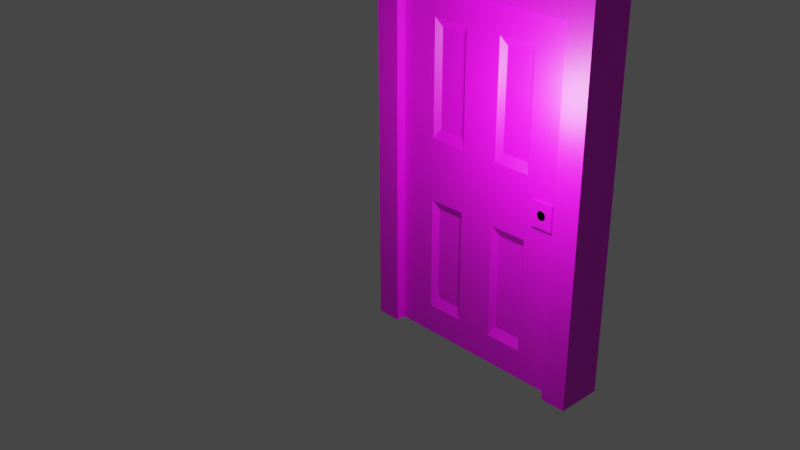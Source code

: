 # Source: corruptDOOR.blend  (saved by Blender 2.81.16; exported with 4.5.12 LTS)
import bpy
from mathutils import Matrix  # noqa: F401  (used for matrix-valued properties, if any)

bpy.ops.wm.read_factory_settings(use_empty=True)
scene = bpy.context.scene
scene.name = 'Scene'

# ---- collections
col_collection = bpy.data.collections.new('Collection'); scene.collection.children.link(col_collection)

# ---- images (referenced by path relative to the original .blend; pixels are not part of the script)
import os
ASSET_DIR = os.environ.get("B2B_ASSET_DIR", "")  # directory of the original .blend (textures are referenced by path, not embedded)
HERE = os.path.dirname(os.path.abspath(__file__))  # packed textures are extracted next to this script under _unpacked/

def load_image(name, relpath, width, height, colorspace="sRGB"):
    """Load a texture the original file referenced (path relative to the .blend, or extracted next to this script)."""
    p = next((c for c in (os.path.join(HERE, relpath), os.path.join(ASSET_DIR, relpath)) if relpath and os.path.exists(c)), "")
    if p:
        img = bpy.data.images.load(p, check_existing=True)
        img.name = name
    else:  # same state as the original file: an image datablock whose file is absent (Cycles renders it pink)
        img = bpy.data.images.new(name, width, height)
        img.source = "FILE"
        img.filepath = "//" + (relpath or name)
    img.colorspace_settings.name = colorspace
    return img
img_checktex_png = load_image('checktex.png', 'checktex.png', 1024, 1024, 'sRGB')

# ---- materials (node trees are filled in below, after node groups)
mat_white = bpy.data.materials.new('white')
mat_white.use_transparent_shadow = False
mat_material_001 = bpy.data.materials.new('Material.001')
mat_material_001.use_transparent_shadow = False

# ---- material node trees
mat_white.use_nodes = True; mat_white.node_tree.nodes.clear()
_N = mat_white.node_tree.nodes; _L = mat_white.node_tree.links
n0 = _N.new('ShaderNodeOutputMaterial'); n0.name = 'Material Output'; n0.location = (510, 300)
n1 = _N.new('ShaderNodeBsdfPrincipled'); n1.name = 'Principled BSDF'; n1.location = (220, 300)
n1.distribution = 'GGX'
n1.subsurface_method = 'BURLEY'
n1.inputs[3].default_value = 1.45
n1.inputs[27].default_value = (0.0, 0.0, 0.0, 1.0)
n1.inputs[28].default_value = 1.0
n2 = _N.new('ShaderNodeTexImage'); n2.name = 'Image Texture'; n2.location = (-120, 200)
n2.image = img_checktex_png
n3 = _N.new('ShaderNodeMapping'); n3.name = 'Mapping'; n3.location = (-410, 215)
n3.width = 240
n3.inputs[1].default_value = (0.9, 0.0, 0.0)
n3.inputs[3].default_value = (1.9, 1.8, 1.0)
n4 = _N.new('ShaderNodeTexCoord'); n4.name = 'Texture Coordinate'; n4.location = (-620, 198)
_L.new(n1.outputs[0], n0.inputs[0])
_L.new(n2.outputs[0], n1.inputs[0])
_L.new(n3.outputs[0], n2.inputs[0])
_L.new(n4.outputs[2], n3.inputs[0])
n0.is_active_output = True
mat_material_001.use_nodes = True; mat_material_001.node_tree.nodes.clear()
_N = mat_material_001.node_tree.nodes; _L = mat_material_001.node_tree.links
n0 = _N.new('ShaderNodeOutputMaterial'); n0.name = 'Material Output'; n0.location = (300, 300)
n1 = _N.new('ShaderNodeBsdfPrincipled'); n1.name = 'Principled BSDF'; n1.location = (10, 300)
n1.distribution = 'GGX'
n1.subsurface_method = 'BURLEY'
n1.inputs[0].default_value = (0.8, 0.5712, 0.03942, 1.0)
n1.inputs[3].default_value = 1.45
n1.inputs[27].default_value = (0.0, 0.0, 0.0, 1.0)
n1.inputs[28].default_value = 1.0
_L.new(n1.outputs[0], n0.inputs[0])
n0.is_active_output = True

# ---- world
world_world = bpy.data.worlds.new('World'); scene.world = world_world
world_world.use_nodes = True; world_world.node_tree.nodes.clear()
_N = world_world.node_tree.nodes; _L = world_world.node_tree.links
n0 = _N.new('ShaderNodeOutputWorld'); n0.name = 'World Output'; n0.location = (300, 300)
n1 = _N.new('ShaderNodeBackground'); n1.name = 'Background'; n1.location = (10, 300)
n1.inputs[0].default_value = (0.05088, 0.05088, 0.05088, 1.0)
_L.new(n1.outputs[0], n0.inputs[0])
n0.is_active_output = True
world_world.color = (0.05088, 0.05088, 0.05088)
world_world.use_sun_shadow = False
world_world.sun_shadow_jitter_overblur = 0.0

# ---- cameras
cam_camera = bpy.data.cameras.new('Camera')
cam_camera.clip_end = 100.0
cam_camera.ortho_scale = 7.314

# ---- lights
light_point_001 = bpy.data.lights.new('Point.001', 'POINT')
light_point_001.transmission_factor = 0.0
light_point_001.energy = 126.0
light_point_001.shadow_soft_size = 0.25
light_point_001.shadow_maximum_resolution = 0.006
light_point_001.use_absolute_resolution = True

# ---- meshes
me_cube_001 = bpy.data.meshes.new('Cube.001')
me_cube_001.from_pydata([(-0.1665, -1.0, -1.0), (-0.1665, -1.0, 2.787), (-0.1665, 1.0, -1.0), (-0.1665, 1.0, 2.787), (1.0, -1.0, -1.0), (1.0, -1.0, 2.787), (1.0, 1.0, -1.0), (1.0, 1.0, 2.787), (-0.1665, -1.0, 2.542), (-0.1665, 1.0, 2.542), (1.0, 1.0, 2.542), (1.0, -1.0, 2.542), (10.88, 1.0, 2.787), (10.88, -1.0, 2.787), (10.88, 1.0, 2.542), (10.88, -1.0, 2.542), (9.709, -1.0, 2.542), (9.709, -1.0, 2.787), (9.709, 1.0, 2.787), (9.709, 1.0, 2.542), (10.88, 1.0, -1.0), (10.88, -1.0, -1.0), (9.709, -1.0, -1.0), (9.709, 1.0, -1.0)], [], [(8, 1, 3, 9), (9, 3, 7, 10), (17, 16, 15, 13), (11, 5, 1, 8), (2, 6, 4, 0), (7, 3, 1, 5), (4, 11, 8, 0), (6, 10, 11, 4), (2, 9, 10, 6), (0, 8, 9, 2), (14, 12, 13, 15), (19, 18, 12, 14), (18, 17, 13, 12), (15, 16, 22, 21), (11, 10, 19, 16), (7, 5, 17, 18), (10, 7, 18, 19), (5, 11, 16, 17), (22, 23, 20, 21), (19, 14, 20, 23), (14, 15, 21, 20), (16, 19, 23, 22)])
_uv = me_cube_001.uv_layers.new(name='UVMap')
_uv.uv.foreach_set('vector', [0.5966, 0.0, 0.625, 0.0, 0.625, 0.25, 0.5966, 0.25, 0.5966, 0.25, 0.625, 0.25, 0.625, 0.5, 0.5966, 0.5, 0.625, 0.75, 0.5966, 0.75, 0.5966, 0.75, 0.625, 0.75, 0.5966, 0.75, 0.625, 0.75, 0.625, 1.0, 0.5966, 1.0, 0.125, 0.5, 0.375, 0.5, 0.375, 0.75, 0.125, 0.75, 0.625, 0.5, 0.875, 0.5, 0.875, 0.75, 0.625, 0.75, 0.375, 0.75, 0.5966, 0.75, 0.5966, 1.0, 0.375, 1.0, 0.375, 0.5, 0.5966, 0.5, 0.5966, 0.75, 0.375, 0.75, 0.375, 0.25, 0.5966, 0.25, 0.5966, 0.5, 0.375, 0.5, 0.375, 0.0, 0.5966, 0.0, 0.5966, 0.25, 0.375, 0.25, 0.5966, 0.5, 0.625, 0.5, 0.625, 0.75, 0.5966, 0.75, 0.5966, 0.5, 0.625, 0.5, 0.625, 0.5, 0.5966, 0.5, 0.625, 0.5, 0.625, 0.75, 0.625, 0.75, 0.625, 0.5, 0.5966, 0.75, 0.5966, 0.75, 0.5966, 0.75, 0.5966, 0.75, 0.5966, 0.75, 0.5966, 0.5, 0.5966, 0.5, 0.5966, 0.75, 0.625, 0.5, 0.625, 0.75, 0.625, 0.75, 0.625, 0.5, 0.5966, 0.5, 0.625, 0.5, 0.625, 0.5, 0.5966, 0.5, 0.625, 0.75, 0.5966, 0.75, 0.5966, 0.75, 0.625, 0.75, 0.5966, 0.75, 0.5966, 0.5, 0.5966, 0.5, 0.5966, 0.75, 0.5966, 0.5, 0.5966, 0.5, 0.5966, 0.5, 0.5966, 0.5, 0.5966, 0.5, 0.5966, 0.75, 0.5966, 0.75, 0.5966, 0.5, 0.5966, 0.75, 0.5966, 0.5, 0.5966, 0.5, 0.5966, 0.75])
me_cube_001.materials.append(mat_white)
me_cube_001.use_remesh_fix_poles = True
me_cube_001.use_remesh_preserve_attributes = False
me_cube_001.use_mirror_vertex_groups = False
me_cube_001.update()
me_cube_002 = bpy.data.meshes.new('Cube.002')
me_cube_002.from_pydata([(-1.0, -1.0, -1.0), (-1.0, -1.0, 1.0), (-1.0, 1.0, -1.0), (-1.0, 1.0, 1.0), (1.0, -1.0, -1.0), (1.0, -1.0, 1.0), (1.0, 1.0, -1.0), (1.0, 1.0, 1.0), (0.6, 1.0, -1.0), (0.2, 1.0, -1.0), (-0.2, 1.0, -1.0), (-0.6, 1.0, -1.0), (-0.6, 1.0, 1.0), (-0.2, 1.0, 1.0), (0.2, 1.0, 1.0), (0.6, 1.0, 1.0), (-0.6, -1.0, -1.0), (-0.2, -1.0, -1.0), (0.2, -1.0, -1.0), (0.6, -1.0, -1.0), (0.6, -1.0, 1.0), (0.2, -1.0, 1.0), (-0.2, -1.0, 1.0), (-0.6, -1.0, 1.0), (-1.0, -1.0, -0.8309), (-1.0, -1.0, -0.178), (-1.0, -1.0, 0.178), (-1.0, -1.0, 0.8309), (-1.0, 1.0, 0.8309), (-1.0, 1.0, 0.178), (-1.0, 1.0, -0.178), (-1.0, 1.0, -0.8309), (1.0, 1.0, 0.8309), (1.0, 1.0, 0.178), (1.0, 1.0, -0.178), (1.0, 1.0, -0.8309), (1.0, -1.0, 0.8309), (0.9144, -1.0, 0.0702), (0.9144, -1.0, -0.0702), (1.0, -1.0, -0.8309), (0.547, -0.6297, 0.7778), (0.547, -0.6297, 0.231), (0.547, -0.6297, -0.231), (0.547, -0.6297, -0.7778), (0.253, -0.6297, 0.7778), (0.253, -0.6297, 0.231), (0.253, -0.6297, -0.231), (0.253, -0.6297, -0.7778), (-0.253, -0.6297, 0.7778), (-0.253, -0.6297, 0.231), (-0.253, -0.6297, -0.231), (-0.253, -0.6297, -0.7778), (-0.547, -0.6297, 0.7778), (-0.547, -0.6297, 0.231), (-0.547, -0.6297, -0.231), (-0.547, -0.6297, -0.7778), (-0.6, 1.0, 0.8309), (-0.6, 1.0, 0.178), (-0.6, 1.0, -0.178), (-0.6, 1.0, -0.8309), (-0.2, 1.0, 0.8309), (-0.2, 1.0, 0.178), (-0.2, 1.0, -0.178), (-0.2, 1.0, -0.8309), (0.2, 1.0, 0.8309), (0.2, 1.0, 0.178), (0.2, 1.0, -0.178), (0.2, 1.0, -0.8309), (0.6, 1.0, 0.8309), (0.6, 1.0, 0.178), (0.6, 1.0, -0.178), (0.6, 1.0, -0.8309), (0.6, -1.0, 0.8309), (0.6856, -1.0, 0.0702), (0.6856, -1.0, -0.0702), (0.6, -1.0, -0.8309), (0.2, -1.0, 0.8309), (0.2, -1.0, 0.178), (0.2, -1.0, -0.178), (0.2, -1.0, -0.8309), (-0.2, -1.0, 0.8309), (-0.2, -1.0, 0.178), (-0.2, -1.0, -0.178), (-0.2, -1.0, -0.8309), (-0.6, -1.0, 0.8309), (-0.6, -1.0, 0.178), (-0.6, -1.0, -0.178), (-0.6, -1.0, -0.8309), (1.0, -1.0, 0.178), (1.0, -1.0, -0.178), (0.6, -1.0, 0.178), (0.6, -1.0, -0.178), (0.848, -1.197, 0.02675), (0.848, -1.197, -0.02675), (0.752, -1.197, 0.02675), (0.752, -1.197, -0.02675), (0.9144, -1.197, 0.0702), (0.9144, -1.197, -0.0702), (0.6856, -1.197, 0.0702), (0.6856, -1.197, -0.0702), (0.8, -1.197, -5.215e-08), (0.7828, -1.197, 0.0002515), (0.7663, -1.197, 0.0002515), (0.752, -1.197, -5.631e-08), (0.7831, -1.197, -0.001564), (0.7669, -1.197, -0.003309), (0.752, -1.197, -0.004917), (0.7841, -1.197, -0.003309), (0.7688, -1.197, -0.006732), (0.7548, -1.197, -0.01039), (0.7857, -1.197, -0.004917), (0.772, -1.197, -0.009887), (0.7593, -1.197, -0.01497), (0.7878, -1.197, -0.006327), (0.7762, -1.197, -0.01265), (0.7654, -1.197, -0.01899), (0.7904, -1.197, -0.007484), (0.7813, -1.197, -0.01492), (0.7728, -1.197, -0.02228), (0.7934, -1.197, -0.008344), (0.7871, -1.197, -0.01661), (0.7813, -1.197, -0.02473), (0.7966, -1.197, -0.008873), (0.7934, -1.197, -0.01765), (0.7904, -1.197, -0.02624), (0.8, -1.197, -0.009052), (0.8, -1.197, -0.018), (0.8, -1.197, -0.02675), (0.8034, -1.197, -0.008873), (0.8066, -1.197, -0.01765), (0.8096, -1.197, -0.02624), (0.8066, -1.197, -0.008344), (0.8129, -1.197, -0.01661), (0.8187, -1.197, -0.02473), (0.8096, -1.197, -0.007484), (0.8187, -1.197, -0.01492), (0.8272, -1.197, -0.02228), (0.8122, -1.197, -0.006327), (0.8238, -1.197, -0.01265), (0.8346, -1.197, -0.01899), (0.8143, -1.197, -0.004917), (0.828, -1.197, -0.009887), (0.8407, -1.197, -0.01497), (0.8159, -1.197, -0.003309), (0.8312, -1.197, -0.006732), (0.8452, -1.197, -0.01039), (0.8169, -1.197, -0.001564), (0.8331, -1.197, -0.003309), (0.848, -1.197, -0.004917), (0.8172, -1.197, 0.0002515), (0.8337, -1.197, 0.0002515), (0.848, -1.197, -5.355e-08), (0.8169, -1.197, 0.002067), (0.8331, -1.197, 0.003812), (0.848, -1.197, 0.00542), (0.8159, -1.197, 0.003812), (0.8312, -1.197, 0.007235), (0.8452, -1.197, 0.01039), (0.8143, -1.197, 0.00542), (0.828, -1.197, 0.01039), (0.8407, -1.197, 0.01497), (0.8, -1.197, 0.0002515), (0.8122, -1.197, 0.00683), (0.8238, -1.197, 0.01316), (0.8346, -1.197, 0.01899), (0.8096, -1.197, 0.007987), (0.8187, -1.197, 0.01543), (0.8272, -1.197, 0.02228), (0.8066, -1.197, 0.008847), (0.8129, -1.197, 0.01711), (0.8187, -1.197, 0.02473), (0.8034, -1.197, 0.009376), (0.8066, -1.197, 0.01815), (0.8096, -1.197, 0.02624), (0.8, -1.197, 0.009555), (0.8, -1.197, 0.0185), (0.8, -1.197, 0.02675), (0.7966, -1.197, 0.009376), (0.7934, -1.197, 0.01815), (0.7904, -1.197, 0.02624), (0.7934, -1.197, 0.008847), (0.7871, -1.197, 0.01711), (0.7813, -1.197, 0.02473), (0.7904, -1.197, 0.007987), (0.7813, -1.197, 0.01543), (0.7728, -1.197, 0.02228), (0.7878, -1.197, 0.00683), (0.7762, -1.197, 0.01316), (0.7654, -1.197, 0.01899), (0.7857, -1.197, 0.00542), (0.772, -1.197, 0.01039), (0.7593, -1.197, 0.01497), (0.7841, -1.197, 0.003812), (0.7688, -1.197, 0.007235), (0.7548, -1.197, 0.01039), (0.7831, -1.197, 0.002067), (0.7669, -1.197, 0.003812), (0.752, -1.197, 0.00542)], [], [(27, 1, 3, 28), (68, 15, 7, 32), (32, 7, 5, 36), (84, 23, 1, 27), (8, 6, 4, 19), (12, 3, 1, 23), (7, 15, 20, 5), (15, 14, 21, 20), (14, 13, 22, 21), (13, 12, 23, 22), (2, 11, 16, 0), (11, 10, 17, 16), (10, 9, 18, 17), (9, 8, 19, 18), (36, 5, 20, 72), (72, 20, 21, 76), (76, 21, 22, 80), (80, 22, 23, 84), (28, 3, 12, 56), (56, 12, 13, 60), (60, 13, 14, 64), (64, 14, 15, 68), (9, 67, 71, 8), (67, 66, 70, 71), (66, 65, 69, 70), (65, 64, 68, 69), (10, 63, 67, 9), (63, 62, 66, 67), (62, 61, 65, 66), (61, 60, 64, 65), (11, 59, 63, 10), (59, 58, 62, 63), (58, 57, 61, 62), (57, 56, 60, 61), (2, 31, 59, 11), (31, 30, 58, 59), (30, 29, 57, 58), (29, 28, 56, 57), (17, 83, 87, 16), (51, 50, 54, 55), (82, 81, 85, 86), (49, 48, 52, 53), (18, 79, 83, 17), (79, 78, 82, 83), (78, 77, 81, 82), (77, 76, 80, 81), (19, 75, 79, 18), (43, 42, 46, 47), (91, 90, 77, 78), (41, 40, 44, 45), (4, 39, 75, 19), (39, 89, 91, 75), (38, 37, 96, 97), (88, 36, 72, 90), (16, 87, 24, 0), (87, 86, 25, 24), (86, 85, 26, 25), (85, 84, 27, 26), (6, 35, 39, 4), (35, 34, 89, 39), (34, 33, 88, 89), (33, 32, 36, 88), (8, 71, 35, 6), (71, 70, 34, 35), (70, 69, 33, 34), (69, 68, 32, 33), (0, 24, 31, 2), (24, 25, 30, 31), (25, 26, 29, 30), (26, 27, 28, 29), (40, 41, 90, 72), (42, 43, 75, 91), (45, 44, 76, 77), (47, 46, 78, 79), (48, 49, 81, 80), (50, 51, 83, 82), (53, 52, 84, 85), (55, 54, 86, 87), (51, 55, 87, 83), (54, 50, 82, 86), (49, 53, 85, 81), (52, 48, 80, 84), (43, 47, 79, 75), (46, 42, 91, 78), (41, 45, 77, 90), (44, 40, 72, 76), (37, 38, 89, 88), (74, 73, 90, 91), (38, 74, 91, 89), (73, 37, 88, 90), (100, 176, 94, 103), (37, 73, 98, 96), (73, 74, 99, 98), (74, 38, 97, 99), (92, 151, 93, 97, 96), (95, 103, 94, 98, 99), (93, 127, 95, 99, 97), (94, 176, 92, 96, 98), (127, 100, 103, 95), (93, 151, 100, 127), (151, 92, 176, 100), (103, 102, 105, 106), (101, 161, 104), (102, 101, 104, 105), (105, 104, 107, 108), (106, 105, 108, 109), (104, 161, 107), (107, 161, 110), (108, 107, 110, 111), (109, 108, 111, 112), (112, 111, 114, 115), (110, 161, 113), (111, 110, 113, 114), (113, 161, 116), (114, 113, 116, 117), (115, 114, 117, 118), (118, 117, 120, 121), (116, 161, 119), (117, 116, 119, 120), (119, 161, 122), (120, 119, 122, 123), (121, 120, 123, 124), (122, 161, 125), (123, 122, 125, 126), (124, 123, 126, 127), (125, 161, 128), (126, 125, 128, 129), (127, 126, 129, 130), (128, 161, 131), (129, 128, 131, 132), (130, 129, 132, 133), (131, 161, 134), (132, 131, 134, 135), (133, 132, 135, 136), (134, 161, 137), (135, 134, 137, 138), (136, 135, 138, 139), (138, 137, 140, 141), (139, 138, 141, 142), (137, 161, 140), (140, 161, 143), (141, 140, 143, 144), (142, 141, 144, 145), (144, 143, 146, 147), (145, 144, 147, 148), (143, 161, 146), (146, 161, 149), (147, 146, 149, 150), (148, 147, 150, 151), (151, 150, 153, 154), (149, 161, 152), (150, 149, 152, 153), (152, 161, 155), (153, 152, 155, 156), (154, 153, 156, 157), (155, 161, 158), (156, 155, 158, 159), (157, 156, 159, 160), (158, 161, 162), (159, 158, 162, 163), (160, 159, 163, 164), (162, 161, 165), (163, 162, 165, 166), (164, 163, 166, 167), (165, 161, 168), (166, 165, 168, 169), (167, 166, 169, 170), (168, 161, 171), (169, 168, 171, 172), (170, 169, 172, 173), (171, 161, 174), (172, 171, 174, 175), (173, 172, 175, 176), (174, 161, 177), (175, 174, 177, 178), (176, 175, 178, 179), (178, 177, 180, 181), (179, 178, 181, 182), (177, 161, 180), (180, 161, 183), (181, 180, 183, 184), (182, 181, 184, 185), (185, 184, 187, 188), (183, 161, 186), (184, 183, 186, 187), (186, 161, 189), (187, 186, 189, 190), (188, 187, 190, 191), (191, 190, 193, 194), (189, 161, 192), (190, 189, 192, 193), (192, 161, 195), (193, 192, 195, 196), (194, 193, 196, 197), (195, 161, 101), (196, 195, 101, 102), (197, 196, 102, 103)])
_uv = me_cube_002.uv_layers.new(name='UVMap')
_uv.uv.foreach_set('vector', [0.575, 0.0, 0.625, 0.0, 0.625, 0.25, 0.575, 0.25, 0.575, 0.45, 0.625, 0.45, 0.625, 0.5, 0.575, 0.5, 0.575, 0.5, 0.625, 0.5, 0.625, 0.75, 0.575, 0.75, 0.575, 0.95, 0.625, 0.95, 0.625, 1.0, 0.575, 1.0, 0.325, 0.5, 0.375, 0.5, 0.375, 0.75, 0.325, 0.75, 0.825, 0.5, 0.875, 0.5, 0.875, 0.75, 0.825, 0.75, 0.625, 0.5, 0.675, 0.5, 0.675, 0.75, 0.625, 0.75, 0.675, 0.5, 0.725, 0.5, 0.725, 0.75, 0.675, 0.75, 0.725, 0.5, 0.775, 0.5, 0.775, 0.75, 0.725, 0.75, 0.775, 0.5, 0.825, 0.5, 0.825, 0.75, 0.775, 0.75, 0.125, 0.5, 0.175, 0.5, 0.175, 0.75, 0.125, 0.75, 0.175, 0.5, 0.225, 0.5, 0.225, 0.75, 0.175, 0.75, 0.225, 0.5, 0.275, 0.5, 0.275, 0.75, 0.225, 0.75, 0.275, 0.5, 0.325, 0.5, 0.325, 0.75, 0.275, 0.75, 0.575, 0.75, 0.625, 0.75, 0.625, 0.8, 0.575, 0.8, 0.575, 0.8, 0.625, 0.8, 0.625, 0.85, 0.575, 0.85, 0.575, 0.85, 0.625, 0.85, 0.625, 0.9, 0.575, 0.9, 0.575, 0.9, 0.625, 0.9, 0.625, 0.95, 0.575, 0.95, 0.575, 0.25, 0.625, 0.25, 0.625, 0.3, 0.575, 0.3, 0.575, 0.3, 0.625, 0.3, 0.625, 0.35, 0.575, 0.35, 0.575, 0.35, 0.625, 0.35, 0.625, 0.4, 0.575, 0.4, 0.575, 0.4, 0.625, 0.4, 0.625, 0.45, 0.575, 0.45, 0.375, 0.4, 0.425, 0.4, 0.425, 0.45, 0.375, 0.45, 0.425, 0.4, 0.475, 0.4, 0.475, 0.45, 0.425, 0.45, 0.475, 0.4, 0.525, 0.4, 0.525, 0.45, 0.475, 0.45, 0.525, 0.4, 0.575, 0.4, 0.575, 0.45, 0.525, 0.45, 0.375, 0.35, 0.425, 0.35, 0.425, 0.4, 0.375, 0.4, 0.425, 0.35, 0.475, 0.35, 0.475, 0.4, 0.425, 0.4, 0.475, 0.35, 0.525, 0.35, 0.525, 0.4, 0.475, 0.4, 0.525, 0.35, 0.575, 0.35, 0.575, 0.4, 0.525, 0.4, 0.375, 0.3, 0.425, 0.3, 0.425, 0.35, 0.375, 0.35, 0.425, 0.3, 0.475, 0.3, 0.475, 0.35, 0.425, 0.35, 0.475, 0.3, 0.525, 0.3, 0.525, 0.35, 0.475, 0.35, 0.525, 0.3, 0.575, 0.3, 0.575, 0.35, 0.525, 0.35, 0.375, 0.25, 0.425, 0.25, 0.425, 0.3, 0.375, 0.3, 0.425, 0.25, 0.475, 0.25, 0.475, 0.3, 0.425, 0.3, 0.475, 0.25, 0.525, 0.25, 0.525, 0.3, 0.475, 0.3, 0.525, 0.25, 0.575, 0.25, 0.575, 0.3, 0.525, 0.3, 0.375, 0.9, 0.425, 0.9, 0.425, 0.95, 0.375, 0.95, 0.4291, 0.9066, 0.4709, 0.9066, 0.4709, 0.9434, 0.4291, 0.9434, 0.475, 0.9, 0.525, 0.9, 0.525, 0.95, 0.475, 0.95, 0.5291, 0.9066, 0.5709, 0.9066, 0.5709, 0.9434, 0.5291, 0.9434, 0.375, 0.85, 0.425, 0.85, 0.425, 0.9, 0.375, 0.9, 0.425, 0.85, 0.475, 0.85, 0.475, 0.9, 0.425, 0.9, 0.475, 0.85, 0.525, 0.85, 0.525, 0.9, 0.475, 0.9, 0.525, 0.85, 0.575, 0.85, 0.575, 0.9, 0.525, 0.9, 0.375, 0.8, 0.425, 0.8, 0.425, 0.85, 0.375, 0.85, 0.4291, 0.8066, 0.4709, 0.8066, 0.4709, 0.8434, 0.4291, 0.8434, 0.475, 0.8, 0.525, 0.8, 0.525, 0.85, 0.475, 0.85, 0.5291, 0.8066, 0.5709, 0.8066, 0.5709, 0.8434, 0.5291, 0.8434, 0.375, 0.75, 0.425, 0.75, 0.425, 0.8, 0.375, 0.8, 0.425, 0.75, 0.475, 0.75, 0.475, 0.8, 0.425, 0.8, 0.4829, 0.757, 0.5171, 0.757, 0.5171, 0.757, 0.4829, 0.757, 0.525, 0.75, 0.575, 0.75, 0.575, 0.8, 0.525, 0.8, 0.375, 0.95, 0.425, 0.95, 0.425, 1.0, 0.375, 1.0, 0.425, 0.95, 0.475, 0.95, 0.475, 1.0, 0.425, 1.0, 0.475, 0.95, 0.525, 0.95, 0.525, 1.0, 0.475, 1.0, 0.525, 0.95, 0.575, 0.95, 0.575, 1.0, 0.525, 1.0, 0.375, 0.5, 0.425, 0.5, 0.425, 0.75, 0.375, 0.75, 0.425, 0.5, 0.475, 0.5, 0.475, 0.75, 0.425, 0.75, 0.475, 0.5, 0.525, 0.5, 0.525, 0.75, 0.475, 0.75, 0.525, 0.5, 0.575, 0.5, 0.575, 0.75, 0.525, 0.75, 0.375, 0.45, 0.425, 0.45, 0.425, 0.5, 0.375, 0.5, 0.425, 0.45, 0.475, 0.45, 0.475, 0.5, 0.425, 0.5, 0.475, 0.45, 0.525, 0.45, 0.525, 0.5, 0.475, 0.5, 0.525, 0.45, 0.575, 0.45, 0.575, 0.5, 0.525, 0.5, 0.375, 0.0, 0.425, 0.0, 0.425, 0.25, 0.375, 0.25, 0.425, 0.0, 0.475, 0.0, 0.475, 0.25, 0.425, 0.25, 0.475, 0.0, 0.525, 0.0, 0.525, 0.25, 0.475, 0.25, 0.525, 0.0, 0.575, 0.0, 0.575, 0.25, 0.525, 0.25, 0.5709, 0.8066, 0.5291, 0.8066, 0.525, 0.8, 0.575, 0.8, 0.4709, 0.8066, 0.4291, 0.8066, 0.425, 0.8, 0.475, 0.8, 0.5291, 0.8434, 0.5709, 0.8434, 0.575, 0.85, 0.525, 0.85, 0.4291, 0.8434, 0.4709, 0.8434, 0.475, 0.85, 0.425, 0.85, 0.5709, 0.9066, 0.5291, 0.9066, 0.525, 0.9, 0.575, 0.9, 0.4709, 0.9066, 0.4291, 0.9066, 0.425, 0.9, 0.475, 0.9, 0.5291, 0.9434, 0.5709, 0.9434, 0.575, 0.95, 0.525, 0.95, 0.4291, 0.9434, 0.4709, 0.9434, 0.475, 0.95, 0.425, 0.95, 0.4291, 0.9066, 0.4291, 0.9434, 0.425, 0.95, 0.425, 0.9, 0.4709, 0.9434, 0.4709, 0.9066, 0.475, 0.9, 0.475, 0.95, 0.5291, 0.9066, 0.5291, 0.9434, 0.525, 0.95, 0.525, 0.9, 0.5709, 0.9434, 0.5709, 0.9066, 0.575, 0.9, 0.575, 0.95, 0.4291, 0.8066, 0.4291, 0.8434, 0.425, 0.85, 0.425, 0.8, 0.4709, 0.8434, 0.4709, 0.8066, 0.475, 0.8, 0.475, 0.85, 0.5291, 0.8066, 0.5291, 0.8434, 0.525, 0.85, 0.525, 0.8, 0.5709, 0.8434, 0.5709, 0.8066, 0.575, 0.8, 0.575, 0.85, 0.5171, 0.757, 0.4829, 0.757, 0.475, 0.75, 0.525, 0.75, 0.4829, 0.793, 0.5171, 0.793, 0.525, 0.8, 0.475, 0.8, 0.4829, 0.757, 0.4829, 0.793, 0.475, 0.8, 0.475, 0.75, 0.5171, 0.793, 0.5171, 0.757, 0.525, 0.75, 0.525, 0.8, 0.5, 0.775, 0.5065, 0.775, 0.5065, 0.7861, 0.5, 0.7861, 0.5171, 0.757, 0.5171, 0.793, 0.5171, 0.793, 0.5171, 0.757, 0.5171, 0.793, 0.4829, 0.793, 0.4829, 0.793, 0.5171, 0.793, 0.4829, 0.793, 0.4829, 0.757, 0.4829, 0.757, 0.4829, 0.793, 0.5065, 0.7639, 0.5, 0.7639, 0.4935, 0.7639, 0.4829, 0.757, 0.5171, 0.757, 0.4935, 0.7861, 0.5, 0.7861, 0.5065, 0.7861, 0.5171, 0.793, 0.4829, 0.793, 0.4935, 0.7639, 0.4935, 0.775, 0.4935, 0.7861, 0.4829, 0.793, 0.4829, 0.757, 0.5065, 0.7861, 0.5065, 0.775, 0.5065, 0.7639, 0.5171, 0.757, 0.5171, 0.793, 0.4935, 0.775, 0.5, 0.775, 0.5, 0.7861, 0.4935, 0.7861, 0.4935, 0.7639, 0.5, 0.7639, 0.5, 0.775, 0.4935, 0.775, 0.5, 0.7639, 0.5065, 0.7639, 0.5065, 0.775, 0.5, 0.775, 0.75, 0.8125, 0.75, 0.875, 0.7188, 0.875, 0.7188, 0.8125, 0.75, 0.9375, 0.7344, 1.0, 0.7187, 0.9375, 0.75, 0.875, 0.75, 0.9375, 0.7187, 0.9375, 0.7188, 0.875, 0.7188, 0.875, 0.7187, 0.9375, 0.6875, 0.9375, 0.6875, 0.875, 0.7188, 0.8125, 0.7188, 0.875, 0.6875, 0.875, 0.6875, 0.8125, 0.7187, 0.9375, 0.7031, 1.0, 0.6875, 0.9375, 0.6875, 0.9375, 0.6719, 1.0, 0.6562, 0.9375, 0.6875, 0.875, 0.6875, 0.9375, 0.6562, 0.9375, 0.6562, 0.875, 0.6875, 0.8125, 0.6875, 0.875, 0.6562, 0.875, 0.6562, 0.8125, 0.6562, 0.8125, 0.6562, 0.875, 0.625, 0.875, 0.625, 0.8125, 0.6562, 0.9375, 0.6406, 1.0, 0.625, 0.9375, 0.6562, 0.875, 0.6562, 0.9375, 0.625, 0.9375, 0.625, 0.875, 0.625, 0.9375, 0.6094, 1.0, 0.5937, 0.9375, 0.625, 0.875, 0.625, 0.9375, 0.5937, 0.9375, 0.5937, 0.875, 0.625, 0.8125, 0.625, 0.875, 0.5937, 0.875, 0.5937, 0.8125, 0.5937, 0.8125, 0.5937, 0.875, 0.5625, 0.875, 0.5625, 0.8125, 0.5937, 0.9375, 0.5781, 1.0, 0.5625, 0.9375, 0.5937, 0.875, 0.5937, 0.9375, 0.5625, 0.9375, 0.5625, 0.875, 0.5625, 0.9375, 0.5469, 1.0, 0.5312, 0.9375, 0.5625, 0.875, 0.5625, 0.9375, 0.5312, 0.9375, 0.5312, 0.875, 0.5625, 0.8125, 0.5625, 0.875, 0.5312, 0.875, 0.5312, 0.8125, 0.5312, 0.9375, 0.5156, 1.0, 0.5, 0.9375, 0.5312, 0.875, 0.5312, 0.9375, 0.5, 0.9375, 0.5, 0.875, 0.5312, 0.8125, 0.5312, 0.875, 0.5, 0.875, 0.5, 0.8125, 0.5, 0.9375, 0.4844, 1.0, 0.4687, 0.9375, 0.5, 0.875, 0.5, 0.9375, 0.4687, 0.9375, 0.4687, 0.875, 0.5, 0.8125, 0.5, 0.875, 0.4687, 0.875, 0.4687, 0.8125, 0.4687, 0.9375, 0.4531, 1.0, 0.4375, 0.9375, 0.4687, 0.875, 0.4687, 0.9375, 0.4375, 0.9375, 0.4375, 0.875, 0.4687, 0.8125, 0.4687, 0.875, 0.4375, 0.875, 0.4375, 0.8125, 0.4375, 0.9375, 0.4219, 1.0, 0.4062, 0.9375, 0.4375, 0.875, 0.4375, 0.9375, 0.4062, 0.9375, 0.4062, 0.875, 0.4375, 0.8125, 0.4375, 0.875, 0.4062, 0.875, 0.4062, 0.8125, 0.4062, 0.9375, 0.3906, 1.0, 0.375, 0.9375, 0.4062, 0.875, 0.4062, 0.9375, 0.375, 0.9375, 0.375, 0.875, 0.4062, 0.8125, 0.4062, 0.875, 0.375, 0.875, 0.375, 0.8125, 0.375, 0.875, 0.375, 0.9375, 0.3437, 0.9375, 0.3437, 0.875, 0.375, 0.8125, 0.375, 0.875, 0.3437, 0.875, 0.3437, 0.8125, 0.375, 0.9375, 0.3594, 1.0, 0.3437, 0.9375, 0.3437, 0.9375, 0.3281, 1.0, 0.3125, 0.9375, 0.3437, 0.875, 0.3437, 0.9375, 0.3125, 0.9375, 0.3125, 0.875, 0.3437, 0.8125, 0.3437, 0.875, 0.3125, 0.875, 0.3125, 0.8125, 0.3125, 0.875, 0.3125, 0.9375, 0.2812, 0.9375, 0.2812, 0.875, 0.3125, 0.8125, 0.3125, 0.875, 0.2812, 0.875, 0.2812, 0.8125, 0.3125, 0.9375, 0.2969, 1.0, 0.2812, 0.9375, 0.2812, 0.9375, 0.2656, 1.0, 0.25, 0.9375, 0.2812, 0.875, 0.2812, 0.9375, 0.25, 0.9375, 0.25, 0.875, 0.2812, 0.8125, 0.2812, 0.875, 0.25, 0.875, 0.25, 0.8125, 0.25, 0.8125, 0.25, 0.875, 0.2188, 0.875, 0.2188, 0.8125, 0.25, 0.9375, 0.2344, 1.0, 0.2188, 0.9375, 0.25, 0.875, 0.25, 0.9375, 0.2188, 0.9375, 0.2188, 0.875, 0.2188, 0.9375, 0.2031, 1.0, 0.1875, 0.9375, 0.2188, 0.875, 0.2188, 0.9375, 0.1875, 0.9375, 0.1875, 0.875, 0.2188, 0.8125, 0.2188, 0.875, 0.1875, 0.875, 0.1875, 0.8125, 0.1875, 0.9375, 0.1719, 1.0, 0.1563, 0.9375, 0.1875, 0.875, 0.1875, 0.9375, 0.1563, 0.9375, 0.1563, 0.875, 0.1875, 0.8125, 0.1875, 0.875, 0.1563, 0.875, 0.1563, 0.8125, 0.1563, 0.9375, 0.1406, 1.0, 0.125, 0.9375, 0.1563, 0.875, 0.1563, 0.9375, 0.125, 0.9375, 0.125, 0.875, 0.1563, 0.8125, 0.1563, 0.875, 0.125, 0.875, 0.125, 0.8125, 0.125, 0.9375, 0.1094, 1.0, 0.09375, 0.9375, 0.125, 0.875, 0.125, 0.9375, 0.09375, 0.9375, 0.09375, 0.875, 0.125, 0.8125, 0.125, 0.875, 0.09375, 0.875, 0.09375, 0.8125, 0.09375, 0.9375, 0.07813, 1.0, 0.0625, 0.9375, 0.09375, 0.875, 0.09375, 0.9375, 0.0625, 0.9375, 0.0625, 0.875, 0.09375, 0.8125, 0.09375, 0.875, 0.0625, 0.875, 0.0625, 0.8125, 0.0625, 0.9375, 0.04688, 1.0, 0.03125, 0.9375, 0.0625, 0.875, 0.0625, 0.9375, 0.03125, 0.9375, 0.03125, 0.875, 0.0625, 0.8125, 0.0625, 0.875, 0.03125, 0.875, 0.03125, 0.8125, 0.03125, 0.9375, 0.01563, 1.0, 2.384e-07, 0.9375, 0.03125, 0.875, 0.03125, 0.9375, 2.384e-07, 0.9375, 8.941e-08, 0.875, 0.03125, 0.8125, 0.03125, 0.875, 8.941e-08, 0.875, 5.96e-08, 0.8125, 1.0, 0.9375, 0.9844, 1.0, 0.9688, 0.9375, 1.0, 0.875, 1.0, 0.9375, 0.9688, 0.9375, 0.9688, 0.875, 1.0, 0.8125, 1.0, 0.875, 0.9688, 0.875, 0.9688, 0.8125, 0.9688, 0.875, 0.9688, 0.9375, 0.9375, 0.9375, 0.9375, 0.875, 0.9688, 0.8125, 0.9688, 0.875, 0.9375, 0.875, 0.9375, 0.8125, 0.9688, 0.9375, 0.9531, 1.0, 0.9375, 0.9375, 0.9375, 0.9375, 0.9219, 1.0, 0.9063, 0.9375, 0.9375, 0.875, 0.9375, 0.9375, 0.9063, 0.9375, 0.9063, 0.875, 0.9375, 0.8125, 0.9375, 0.875, 0.9063, 0.875, 0.9062, 0.8125, 0.9062, 0.8125, 0.9063, 0.875, 0.875, 0.875, 0.875, 0.8125, 0.9063, 0.9375, 0.8906, 1.0, 0.875, 0.9375, 0.9063, 0.875, 0.9063, 0.9375, 0.875, 0.9375, 0.875, 0.875, 0.875, 0.9375, 0.8594, 1.0, 0.8438, 0.9375, 0.875, 0.875, 0.875, 0.9375, 0.8438, 0.9375, 0.8438, 0.875, 0.875, 0.8125, 0.875, 0.875, 0.8438, 0.875, 0.8438, 0.8125, 0.8438, 0.8125, 0.8438, 0.875, 0.8125, 0.875, 0.8125, 0.8125, 0.8438, 0.9375, 0.8281, 1.0, 0.8125, 0.9375, 0.8438, 0.875, 0.8438, 0.9375, 0.8125, 0.9375, 0.8125, 0.875, 0.8125, 0.9375, 0.7969, 1.0, 0.7812, 0.9375, 0.8125, 0.875, 0.8125, 0.9375, 0.7812, 0.9375, 0.7812, 0.875, 0.8125, 0.8125, 0.8125, 0.875, 0.7812, 0.875, 0.7812, 0.8125, 0.7812, 0.9375, 0.7656, 1.0, 0.75, 0.9375, 0.7812, 0.875, 0.7812, 0.9375, 0.75, 0.9375, 0.75, 0.875, 0.7812, 0.8125, 0.7812, 0.875, 0.75, 0.875, 0.75, 0.8125])
me_cube_002.materials.append(mat_white)
me_cube_002.materials.append(mat_material_001)
me_cube_002.use_remesh_fix_poles = True
me_cube_002.use_remesh_preserve_attributes = False
me_cube_002.use_mirror_vertex_groups = False
me_cube_002.update()

# ---- objects
ob_camera = bpy.data.objects.new('Camera', cam_camera)
ob_cube = bpy.data.objects.new('Cube', me_cube_001)
ob_cube_001 = bpy.data.objects.new('Cube.001', me_cube_002)
ob_point = bpy.data.objects.new('Point', light_point_001)

# ---- transforms, parenting, visibility, modifiers, constraints
ob_camera.location = (7.359, -6.926, 4.958)
ob_camera.rotation_euler = (1.109, 0.0, 0.8149)
ob_camera.lock_rotations_4d = False
ob_camera.empty_display_type = 'ARROWS'
ob_camera.color = (0.0, 0.0, 0.0, 0.0)
ob_camera.display_type = 'WIRE'
ob_camera.lineart.crease_threshold = 0.0
ob_cube.location = (0.0, 0.0, 0.0)
ob_cube.scale = (0.22, 0.2297, 1.0)
ob_cube.lineart.crease_threshold = 0.0
ob_cube_001.location = (1.177, 0.0, 0.7705)
ob_cube_001.scale = (0.9584, 0.1299, 1.771)
ob_cube_001.lineart.crease_threshold = 0.0
ob_point.location = (1.944, -0.8517, 1.751)
ob_point.lineart.crease_threshold = 0.0

# ---- collection membership
col_collection.objects.link(ob_camera)
col_collection.objects.link(ob_cube)
col_collection.objects.link(ob_cube_001)
col_collection.objects.link(ob_point)

# ---- scene / render settings (as saved in the file)
scene.camera = ob_camera
scene.frame_start = 1; scene.frame_end = 250; scene.frame_set(1)
scene.render.engine = 'BLENDER_EEVEE_NEXT'
scene.cycles.use_denoising = False
scene.cycles.samples = 128
scene.cycles.sampling_pattern = 'TABULATED_SOBOL'
scene.cycles.use_adaptive_sampling = False
scene.cycles.use_light_tree = False
scene.view_settings.view_transform = 'Filmic'
bpy.context.view_layer.update()
